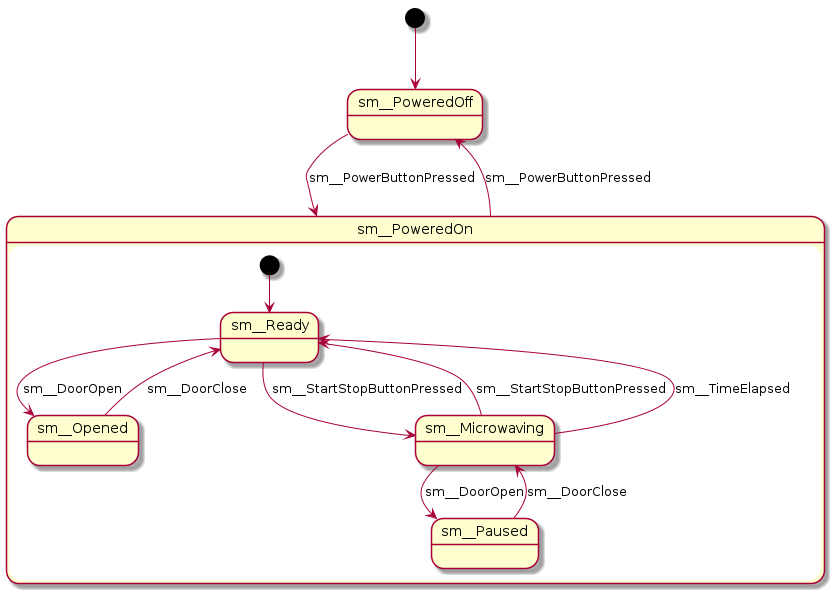

The diagram above was rendered by PlantUML. Its source (embedded in the PNG):
@startuml
[*] --> sm__PoweredOff
sm__PoweredOff --> sm__PoweredOn : sm__PowerButtonPressed
sm__PoweredOn --> sm__PoweredOff : sm__PowerButtonPressed
state sm__PoweredOn {
[*] --> sm__Ready
sm__Ready --> sm__Opened : sm__DoorOpen
sm__Ready --> sm__Microwaving : sm__StartStopButtonPressed
sm__Microwaving --> sm__Paused : sm__DoorOpen
sm__Microwaving --> sm__Ready : sm__StartStopButtonPressed
sm__Microwaving --> sm__Ready : sm__TimeElapsed
sm__Paused --> sm__Microwaving : sm__DoorClose
sm__Opened --> sm__Ready : sm__DoorClose
}
@enduml